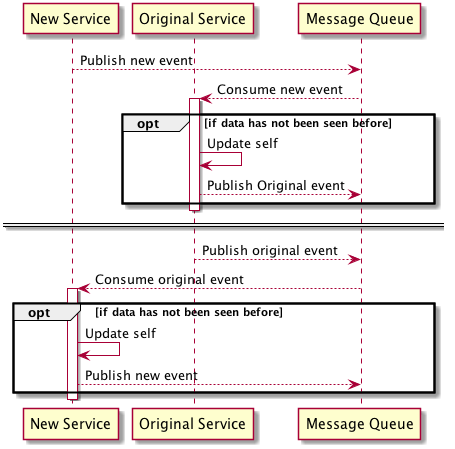

The diagram above was rendered by PlantUML. Its source (embedded in the PNG):
@startuml Event Synchronisation

  participant "New Service"
  participant "Original Service"
  participant "Message Queue"

  "New Service" --> "Message Queue": Publish new event

  "Message Queue" --> "Original Service": Consume new event
  activate "Original Service"
    opt if data has not been seen before
      "Original Service" -> "Original Service": Update self
      "Original Service" --> "Message Queue": Publish Original event
    end
  deactivate "Original Service"

  == ==

  "Original Service" --> "Message Queue": Publish original event

  "Message Queue" --> "New Service": Consume original event
  activate "New Service"
    opt if data has not been seen before
      "New Service" -> "New Service": Update self
      "New Service" --> "Message Queue": Publish new event
    end
  deactivate "New Service"

@enduml